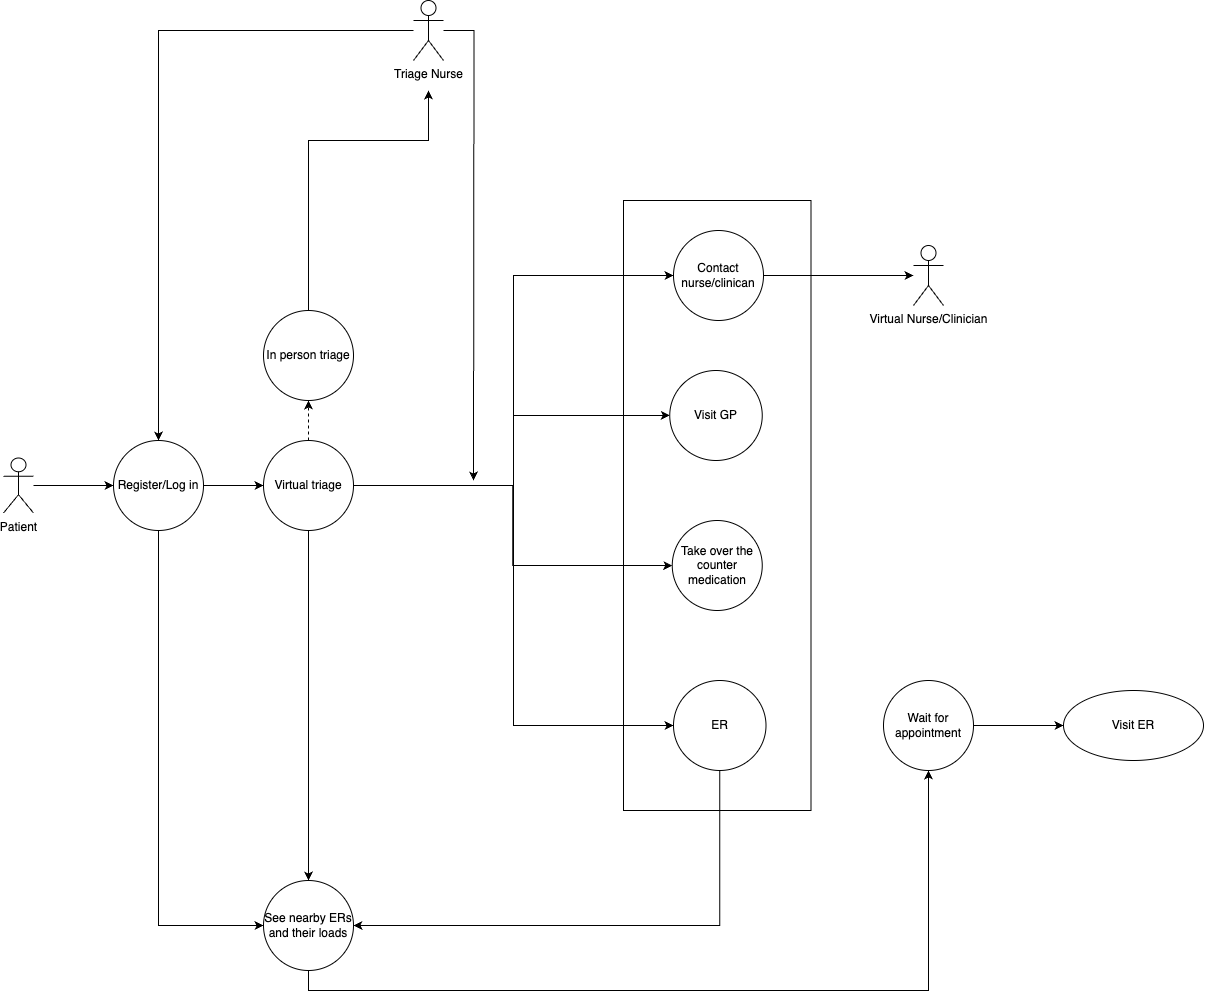

The diagram above was exported from draw.io. Its source (the exported page's mxGraphModel, read from the mxfile embedded in the PNG):
<mxGraphModel dx="1357" dy="1212" grid="1" gridSize="10" guides="1" tooltips="1" connect="1" arrows="1" fold="1" page="1" pageScale="1" pageWidth="1700" pageHeight="2200" background="#ffffff" math="0" shadow="0">
  <root>
    <mxCell id="0" />
    <mxCell id="1" parent="0" />
    <mxCell id="YdyC3PYbJ3HoxGKQ5maE-9" value="" style="html=1;whiteSpace=wrap;fillColor=none;" parent="1" vertex="1">
      <mxGeometry x="790" y="430" width="187.5" height="610" as="geometry" />
    </mxCell>
    <mxCell id="YdyC3PYbJ3HoxGKQ5maE-12" style="edgeStyle=orthogonalEdgeStyle;rounded=0;orthogonalLoop=1;jettySize=auto;html=1;entryX=0;entryY=0.5;entryDx=0;entryDy=0;" parent="1" source="YdyC3PYbJ3HoxGKQ5maE-1" target="KtaeWX98wY93T3t7GKpW-3" edge="1">
      <mxGeometry relative="1" as="geometry" />
    </mxCell>
    <mxCell id="YdyC3PYbJ3HoxGKQ5maE-1" value="Patient&lt;br&gt;" style="shape=umlActor;verticalLabelPosition=bottom;verticalAlign=top;html=1;" parent="1" vertex="1">
      <mxGeometry x="170" y="687.5" width="30" height="55" as="geometry" />
    </mxCell>
    <mxCell id="YdyC3PYbJ3HoxGKQ5maE-18" style="edgeStyle=orthogonalEdgeStyle;rounded=0;orthogonalLoop=1;jettySize=auto;html=1;entryX=0.5;entryY=1;entryDx=0;entryDy=0;dashed=1;" parent="1" source="YdyC3PYbJ3HoxGKQ5maE-2" target="y53mDAZfkMFEJAdQr-8H-1" edge="1">
      <mxGeometry relative="1" as="geometry" />
    </mxCell>
    <mxCell id="YdyC3PYbJ3HoxGKQ5maE-20" style="edgeStyle=orthogonalEdgeStyle;orthogonalLoop=1;jettySize=auto;html=1;entryX=0;entryY=0.5;entryDx=0;entryDy=0;rounded=0;" parent="1" source="YdyC3PYbJ3HoxGKQ5maE-2" target="YdyC3PYbJ3HoxGKQ5maE-8" edge="1">
      <mxGeometry relative="1" as="geometry" />
    </mxCell>
    <mxCell id="YdyC3PYbJ3HoxGKQ5maE-21" style="edgeStyle=orthogonalEdgeStyle;rounded=0;orthogonalLoop=1;jettySize=auto;html=1;entryX=0;entryY=0.5;entryDx=0;entryDy=0;" parent="1" source="YdyC3PYbJ3HoxGKQ5maE-2" target="YdyC3PYbJ3HoxGKQ5maE-6" edge="1">
      <mxGeometry relative="1" as="geometry" />
    </mxCell>
    <mxCell id="YdyC3PYbJ3HoxGKQ5maE-22" style="edgeStyle=orthogonalEdgeStyle;rounded=0;orthogonalLoop=1;jettySize=auto;html=1;entryX=0;entryY=0.5;entryDx=0;entryDy=0;" parent="1" source="YdyC3PYbJ3HoxGKQ5maE-2" target="KtaeWX98wY93T3t7GKpW-9" edge="1">
      <mxGeometry relative="1" as="geometry">
        <mxPoint x="778.75" y="875" as="targetPoint" />
        <Array as="points">
          <mxPoint x="680" y="715" />
          <mxPoint x="680" y="645" />
        </Array>
      </mxGeometry>
    </mxCell>
    <mxCell id="YdyC3PYbJ3HoxGKQ5maE-27" style="edgeStyle=orthogonalEdgeStyle;rounded=0;orthogonalLoop=1;jettySize=auto;html=1;entryX=0;entryY=0.5;entryDx=0;entryDy=0;" parent="1" source="YdyC3PYbJ3HoxGKQ5maE-2" target="luYBwOcbA3VIpTbboMIT-3" edge="1">
      <mxGeometry relative="1" as="geometry" />
    </mxCell>
    <mxCell id="wGwWAEio9yPoqmACeTXR-3" style="edgeStyle=orthogonalEdgeStyle;rounded=0;orthogonalLoop=1;jettySize=auto;html=1;entryX=0.5;entryY=0;entryDx=0;entryDy=0;" edge="1" parent="1" source="YdyC3PYbJ3HoxGKQ5maE-2" target="YdyC3PYbJ3HoxGKQ5maE-31">
      <mxGeometry relative="1" as="geometry" />
    </mxCell>
    <mxCell id="YdyC3PYbJ3HoxGKQ5maE-2" value="Virtual triage" style="ellipse;whiteSpace=wrap;html=1;fillColor=none;" parent="1" vertex="1">
      <mxGeometry x="430" y="670" width="90" height="90" as="geometry" />
    </mxCell>
    <mxCell id="luYBwOcbA3VIpTbboMIT-5" style="edgeStyle=orthogonalEdgeStyle;rounded=0;orthogonalLoop=1;jettySize=auto;html=1;entryX=0.5;entryY=0;entryDx=0;entryDy=0;" parent="1" source="KtaeWX98wY93T3t7GKpW-1" target="KtaeWX98wY93T3t7GKpW-3" edge="1">
      <mxGeometry relative="1" as="geometry" />
    </mxCell>
    <mxCell id="luYBwOcbA3VIpTbboMIT-6" style="edgeStyle=orthogonalEdgeStyle;rounded=0;orthogonalLoop=1;jettySize=auto;html=1;" parent="1" source="KtaeWX98wY93T3t7GKpW-1" edge="1">
      <mxGeometry relative="1" as="geometry">
        <mxPoint x="640" y="710" as="targetPoint" />
      </mxGeometry>
    </mxCell>
    <mxCell id="KtaeWX98wY93T3t7GKpW-1" value="Triage Nurse" style="shape=umlActor;verticalLabelPosition=bottom;verticalAlign=top;html=1;" parent="1" vertex="1">
      <mxGeometry x="580" y="230" width="30" height="60" as="geometry" />
    </mxCell>
    <mxCell id="YdyC3PYbJ3HoxGKQ5maE-6" value="Take over the counter medication" style="ellipse;whiteSpace=wrap;html=1;fillColor=none;" parent="1" vertex="1">
      <mxGeometry x="838.75" y="750" width="90" height="90" as="geometry" />
    </mxCell>
    <mxCell id="wGwWAEio9yPoqmACeTXR-4" style="edgeStyle=orthogonalEdgeStyle;rounded=0;orthogonalLoop=1;jettySize=auto;html=1;entryX=1;entryY=0.5;entryDx=0;entryDy=0;" edge="1" parent="1" source="YdyC3PYbJ3HoxGKQ5maE-8" target="YdyC3PYbJ3HoxGKQ5maE-31">
      <mxGeometry relative="1" as="geometry">
        <Array as="points">
          <mxPoint x="886" y="1155" />
        </Array>
      </mxGeometry>
    </mxCell>
    <mxCell id="YdyC3PYbJ3HoxGKQ5maE-8" value="ER" style="ellipse;whiteSpace=wrap;html=1;fillColor=none;" parent="1" vertex="1">
      <mxGeometry x="840" y="910" width="92.5" height="90" as="geometry" />
    </mxCell>
    <mxCell id="YdyC3PYbJ3HoxGKQ5maE-23" style="edgeStyle=orthogonalEdgeStyle;rounded=0;orthogonalLoop=1;jettySize=auto;html=1;" parent="1" source="y53mDAZfkMFEJAdQr-8H-1" edge="1">
      <mxGeometry relative="1" as="geometry">
        <Array as="points">
          <mxPoint x="475" y="370" />
        </Array>
        <mxPoint x="595" y="320" as="targetPoint" />
      </mxGeometry>
    </mxCell>
    <mxCell id="y53mDAZfkMFEJAdQr-8H-1" value="In person triage" style="ellipse;whiteSpace=wrap;html=1;fillColor=none;" parent="1" vertex="1">
      <mxGeometry x="430" y="540" width="90" height="90" as="geometry" />
    </mxCell>
    <mxCell id="YdyC3PYbJ3HoxGKQ5maE-14" style="edgeStyle=orthogonalEdgeStyle;rounded=0;orthogonalLoop=1;jettySize=auto;html=1;exitX=1;exitY=0.5;exitDx=0;exitDy=0;" parent="1" source="KtaeWX98wY93T3t7GKpW-3" target="YdyC3PYbJ3HoxGKQ5maE-2" edge="1">
      <mxGeometry relative="1" as="geometry" />
    </mxCell>
    <mxCell id="wGwWAEio9yPoqmACeTXR-2" style="edgeStyle=orthogonalEdgeStyle;rounded=0;orthogonalLoop=1;jettySize=auto;html=1;entryX=0;entryY=0.5;entryDx=0;entryDy=0;" edge="1" parent="1" source="KtaeWX98wY93T3t7GKpW-3" target="YdyC3PYbJ3HoxGKQ5maE-31">
      <mxGeometry relative="1" as="geometry">
        <Array as="points">
          <mxPoint x="325" y="1155" />
        </Array>
      </mxGeometry>
    </mxCell>
    <mxCell id="KtaeWX98wY93T3t7GKpW-3" value="Register/Log in" style="ellipse;whiteSpace=wrap;html=1;fillColor=none;" parent="1" vertex="1">
      <mxGeometry x="280" y="670" width="90" height="90" as="geometry" />
    </mxCell>
    <mxCell id="luYBwOcbA3VIpTbboMIT-10" value="" style="edgeStyle=orthogonalEdgeStyle;rounded=0;orthogonalLoop=1;jettySize=auto;html=1;" parent="1" source="YdyC3PYbJ3HoxGKQ5maE-26" target="YdyC3PYbJ3HoxGKQ5maE-32" edge="1">
      <mxGeometry relative="1" as="geometry" />
    </mxCell>
    <mxCell id="YdyC3PYbJ3HoxGKQ5maE-26" value="Wait for appointment" style="ellipse;whiteSpace=wrap;html=1;fillColor=none;" parent="1" vertex="1">
      <mxGeometry x="1050" y="910" width="90" height="90" as="geometry" />
    </mxCell>
    <mxCell id="KtaeWX98wY93T3t7GKpW-9" value="Visit GP" style="ellipse;whiteSpace=wrap;html=1;fillColor=none;" parent="1" vertex="1">
      <mxGeometry x="836.25" y="600" width="92.5" height="90" as="geometry" />
    </mxCell>
    <mxCell id="luYBwOcbA3VIpTbboMIT-9" style="edgeStyle=orthogonalEdgeStyle;rounded=0;orthogonalLoop=1;jettySize=auto;html=1;" parent="1" source="luYBwOcbA3VIpTbboMIT-3" target="luYBwOcbA3VIpTbboMIT-4" edge="1">
      <mxGeometry relative="1" as="geometry" />
    </mxCell>
    <mxCell id="luYBwOcbA3VIpTbboMIT-3" value="Contact nurse/clinican" style="ellipse;whiteSpace=wrap;html=1;fillColor=none;" parent="1" vertex="1">
      <mxGeometry x="840" y="460" width="90" height="90" as="geometry" />
    </mxCell>
    <mxCell id="luYBwOcbA3VIpTbboMIT-4" value="Virtual Nurse/Clinician" style="shape=umlActor;verticalLabelPosition=bottom;verticalAlign=top;html=1;" parent="1" vertex="1">
      <mxGeometry x="1080" y="475" width="30" height="60" as="geometry" />
    </mxCell>
    <mxCell id="luYBwOcbA3VIpTbboMIT-8" value="" style="edgeStyle=orthogonalEdgeStyle;rounded=0;orthogonalLoop=1;jettySize=auto;html=1;" parent="1" source="YdyC3PYbJ3HoxGKQ5maE-31" target="YdyC3PYbJ3HoxGKQ5maE-26" edge="1">
      <mxGeometry relative="1" as="geometry">
        <Array as="points">
          <mxPoint x="475" y="1220" />
          <mxPoint x="1095" y="1220" />
        </Array>
      </mxGeometry>
    </mxCell>
    <mxCell id="YdyC3PYbJ3HoxGKQ5maE-31" value="See nearby ERs and their loads" style="ellipse;whiteSpace=wrap;html=1;fillColor=none;" parent="1" vertex="1">
      <mxGeometry x="430" y="1110" width="90" height="90" as="geometry" />
    </mxCell>
    <mxCell id="YdyC3PYbJ3HoxGKQ5maE-32" value="Visit ER" style="ellipse;whiteSpace=wrap;html=1;fillColor=none;" parent="1" vertex="1">
      <mxGeometry x="1230" y="920" width="140" height="70" as="geometry" />
    </mxCell>
  </root>
</mxGraphModel>